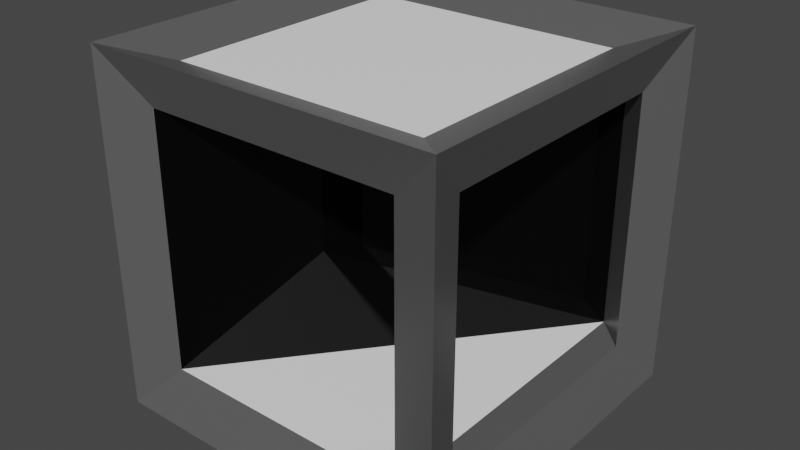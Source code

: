 # Source: StandardCube_1.blend  (saved by Blender 3.0.42; exported with 4.5.12 LTS)
import bpy
from mathutils import Matrix  # noqa: F401  (used for matrix-valued properties, if any)

bpy.ops.wm.read_factory_settings(use_empty=True)
scene = bpy.context.scene
scene.name = 'Scene'

# ---- collections
col_collection = bpy.data.collections.new('Collection'); scene.collection.children.link(col_collection)

# ---- materials (node trees are filled in below, after node groups)
mat_material = bpy.data.materials.new('Material')
mat_material.alpha_threshold = 0.0
mat_material.use_transparent_shadow = False
mat_material.line_color = (0.0, 0.0, 0.0, 1.0)
mat_material_001 = bpy.data.materials.new('Material.001')
mat_material_001.use_transparent_shadow = False
mat_material_002 = bpy.data.materials.new('Material.002')
mat_material_002.use_transparent_shadow = False

# ---- material node trees
mat_material.use_nodes = True; mat_material.node_tree.nodes.clear()
_N = mat_material.node_tree.nodes; _L = mat_material.node_tree.links
n0 = _N.new('ShaderNodeOutputMaterial'); n0.name = 'Material Output'; n0.location = (300, 300)
n1 = _N.new('ShaderNodeBsdfPrincipled'); n1.name = 'Principled BSDF'; n1.location = (10, 300)
n1.distribution = 'GGX'
n1.subsurface_method = 'RANDOM_WALK_SKIN'
n1.inputs[0].default_value = (0.1038, 0.1038, 0.1038, 1.0)
n1.inputs[2].default_value = 0.4
n1.inputs[3].default_value = 1.45
n1.inputs[27].default_value = (0.0, 0.0, 0.0, 1.0)
n1.inputs[28].default_value = 1.0
_L.new(n1.outputs[0], n0.inputs[0])
n0.is_active_output = True
mat_material_001.use_nodes = True; mat_material_001.node_tree.nodes.clear()
_N = mat_material_001.node_tree.nodes; _L = mat_material_001.node_tree.links
n0 = _N.new('ShaderNodeBsdfPrincipled'); n0.name = 'Principled BSDF'; n0.location = (10, 300)
n0.distribution = 'GGX'
n0.subsurface_method = 'RANDOM_WALK_SKIN'
n0.inputs[0].default_value = (1.0, 1.0, 1.0, 1.0)
n0.inputs[3].default_value = 1.45
n0.inputs[27].default_value = (0.0, 0.0, 0.0, 1.0)
n0.inputs[28].default_value = 1.0
n1 = _N.new('ShaderNodeOutputMaterial'); n1.name = 'Material Output'; n1.location = (300, 300)
_L.new(n0.outputs[0], n1.inputs[0])
n1.is_active_output = True
mat_material_002.use_nodes = True; mat_material_002.node_tree.nodes.clear()
_N = mat_material_002.node_tree.nodes; _L = mat_material_002.node_tree.links
n0 = _N.new('ShaderNodeBsdfPrincipled'); n0.name = 'Principled BSDF'; n0.location = (10, 300)
n0.distribution = 'GGX'
n0.subsurface_method = 'RANDOM_WALK_SKIN'
n0.inputs[0].default_value = (0.01341, 0.01341, 0.01341, 1.0)
n0.inputs[1].default_value = 0.8962
n0.inputs[2].default_value = 0.01903
n0.inputs[3].default_value = 1.45
n0.inputs[27].default_value = (0.0, 0.0, 0.0, 1.0)
n0.inputs[28].default_value = 1.0
n1 = _N.new('ShaderNodeOutputMaterial'); n1.name = 'Material Output'; n1.location = (300, 300)
_L.new(n0.outputs[0], n1.inputs[0])
n1.is_active_output = True

# ---- world
world_world = bpy.data.worlds.new('World'); scene.world = world_world
world_world.use_nodes = True; world_world.node_tree.nodes.clear()
_N = world_world.node_tree.nodes; _L = world_world.node_tree.links
n0 = _N.new('ShaderNodeOutputWorld'); n0.name = 'World Output'; n0.location = (300, 300)
n1 = _N.new('ShaderNodeBackground'); n1.name = 'Background'; n1.location = (10, 300)
n1.inputs[0].default_value = (0.05088, 0.05088, 0.05088, 1.0)
_L.new(n1.outputs[0], n0.inputs[0])
n0.is_active_output = True
world_world.color = (0.05088, 0.05088, 0.05088)
world_world.use_sun_shadow = False
world_world.sun_shadow_jitter_overblur = 0.0

# ---- meshes
me_cube = bpy.data.meshes.new('Cube')
me_cube.from_pydata([(0.72, 0.72, 0.9), (1.0, 1.0, -1.0), (0.72, -0.72, 0.9), (1.0, -1.0, -1.0), (-0.72, 0.72, 0.9), (-1.0, 1.0, -1.0), (-0.72, -0.72, 0.9), (-1.0, -1.0, -1.0), (-1.0, 1.0, -1.0), (-1.0, -1.0, -1.0), (1.0, 1.0, -1.0), (1.0, 1.0, 1.0), (-1.0, -1.0, 1.0), (1.0, -1.0, 1.0), (1.0, -1.0, -1.0), (-1.0, 1.0, 1.0), (-1.0, -1.0, -1.0), (-1.0, -1.0, 1.0), (1.0, -1.0, 1.0), (1.0, -1.0, -1.0), (-1.0, 1.0, -1.0), (-1.0, -1.0, -1.0), (1.0, 1.0, -1.0), (1.0, 1.0, 1.0), (-1.0, -1.0, 1.0), (1.0, -1.0, 1.0), (1.0, -1.0, -1.0), (-1.0, 1.0, 1.0), (-0.9, 0.729, -0.729), (-0.9, -0.729, -0.729), (-0.9, -0.729, 0.729), (-0.9, 0.729, 0.729), (-0.72, -0.9, -0.72), (-0.72, -0.9, 0.72), (0.72, -0.9, 0.72), (0.72, -0.9, -0.72), (0.72, 0.9, -0.72), (-0.72, 0.9, -0.72), (0.72, 0.9, 0.72), (-0.72, 0.9, 0.72), (0.9, 0.72, 0.72), (0.9, 0.72, -0.72), (0.9, -0.72, 0.72), (0.9, -0.72, -0.72), (-0.72, 0.72, -0.9), (-0.72, -0.72, -0.9), (0.72, 0.72, -0.9), (0.72, -0.72, -0.9)], [], [(0, 4, 6, 2), (15, 11, 23, 27), (7, 6, 12, 9), (5, 1, 46, 44), (0, 2, 13, 11), (6, 4, 15, 12), (10, 8, 20, 22), (2, 6, 17, 18), (13, 14, 26, 25), (1, 5, 8, 10), (4, 0, 11, 15), (3, 1, 10, 14), (5, 7, 9, 8), (18, 17, 33, 34), (20, 21, 29, 28), (23, 25, 42, 40), (20, 27, 39, 37), (14, 10, 22, 26), (11, 13, 25, 23), (7, 3, 19, 16), (9, 12, 24, 21), (8, 9, 21, 20), (12, 15, 27, 24), (29, 30, 31, 28), (24, 27, 31, 30), (27, 20, 28, 31), (21, 24, 30, 29), (17, 16, 32, 33), (16, 19, 35, 32), (19, 18, 34, 35), (37, 39, 38, 36), (22, 20, 37, 36), (27, 23, 38, 39), (23, 22, 36, 38), (25, 26, 43, 42), (22, 23, 40, 41), (26, 22, 41, 43), (44, 46, 47, 45), (3, 7, 45, 47), (7, 5, 44, 45), (1, 3, 47, 46), (32, 35, 36, 37), (34, 33, 39, 38), (33, 32, 37, 39), (35, 34, 42, 43), (40, 42, 34, 38), (40, 38, 36, 41), (41, 36, 35, 43)])
me_cube.polygons.foreach_set('material_index', [1, 0, 0, 0, 0, 0, 0, 0, 0, 0, 0, 0, 0, 0, 0, 0, 0, 0, 0, 0, 0, 0, 0, 1, 0, 0, 0, 0, 0, 0, 1, 0, 0, 0, 0, 0, 0, 1, 0, 0, 0, 1, 1, 1, 0, 0, 0, 0])
_uv = me_cube.uv_layers.new(name='UVMap')
_uv.uv.foreach_set('vector', [0.625, 0.5, 0.875, 0.5, 0.875, 0.75, 0.625, 0.75, 0.875, 0.5, 0.625, 0.5, 0.625, 0.5, 0.875, 0.5, 0.375, 1.0, 0.625, 1.0, 0.625, 1.0, 0.375, 1.0, 0.125, 0.5, 0.375, 0.5, 0.375, 0.5, 0.125, 0.5, 0.625, 0.5, 0.625, 0.75, 0.625, 0.75, 0.625, 0.5, 0.875, 0.75, 0.875, 0.5, 0.875, 0.5, 0.875, 0.75, 0.375, 0.5, 0.125, 0.5, 0.125, 0.5, 0.375, 0.5, 0.625, 0.75, 0.875, 0.75, 0.875, 0.75, 0.625, 0.75, 0.625, 0.75, 0.375, 0.75, 0.375, 0.75, 0.625, 0.75, 0.375, 0.5, 0.125, 0.5, 0.125, 0.5, 0.375, 0.5, 0.875, 0.5, 0.625, 0.5, 0.625, 0.5, 0.875, 0.5, 0.375, 0.75, 0.375, 0.5, 0.375, 0.5, 0.375, 0.75, 0.125, 0.5, 0.125, 0.75, 0.125, 0.75, 0.125, 0.5, 0.625, 0.75, 0.875, 0.75, 0.875, 0.75, 0.625, 0.75, 0.125, 0.5, 0.125, 0.75, 0.125, 0.75, 0.125, 0.5, 0.625, 0.5, 0.625, 0.75, 0.625, 0.75, 0.625, 0.5, 0.375, 0.25, 0.625, 0.25, 0.625, 0.25, 0.375, 0.25, 0.375, 0.75, 0.375, 0.5, 0.375, 0.5, 0.375, 0.75, 0.625, 0.5, 0.625, 0.75, 0.625, 0.75, 0.625, 0.5, 0.125, 0.75, 0.375, 0.75, 0.375, 0.75, 0.125, 0.75, 0.375, 1.0, 0.625, 1.0, 0.625, 1.0, 0.375, 1.0, 0.125, 0.5, 0.125, 0.75, 0.125, 0.75, 0.125, 0.5, 0.875, 0.75, 0.875, 0.5, 0.875, 0.5, 0.875, 0.75, 0.375, 0.0, 0.625, 0.0, 0.625, 0.25, 0.375, 0.25, 0.875, 0.75, 0.875, 0.5, 0.875, 0.5, 0.875, 0.75, 0.625, 0.25, 0.375, 0.25, 0.375, 0.25, 0.625, 0.25, 0.375, 1.0, 0.625, 1.0, 0.625, 1.0, 0.375, 1.0, 0.625, 1.0, 0.375, 1.0, 0.375, 1.0, 0.625, 1.0, 0.125, 0.75, 0.375, 0.75, 0.375, 0.75, 0.125, 0.75, 0.375, 0.75, 0.625, 0.75, 0.625, 0.75, 0.375, 0.75, 0.375, 0.25, 0.625, 0.25, 0.625, 0.5, 0.375, 0.5, 0.375, 0.5, 0.125, 0.5, 0.125, 0.5, 0.375, 0.5, 0.875, 0.5, 0.625, 0.5, 0.625, 0.5, 0.875, 0.5, 0.625, 0.5, 0.375, 0.5, 0.375, 0.5, 0.625, 0.5, 0.625, 0.75, 0.375, 0.75, 0.375, 0.75, 0.625, 0.75, 0.375, 0.5, 0.625, 0.5, 0.625, 0.5, 0.375, 0.5, 0.375, 0.75, 0.375, 0.5, 0.375, 0.5, 0.375, 0.75, 0.125, 0.5, 0.375, 0.5, 0.375, 0.75, 0.125, 0.75, 0.375, 0.75, 0.125, 0.75, 0.125, 0.75, 0.375, 0.75, 0.125, 0.75, 0.125, 0.5, 0.125, 0.5, 0.125, 0.75, 0.375, 0.5, 0.375, 0.75, 0.375, 0.75, 0.375, 0.5, 0.125, 0.75, 0.375, 0.75, 0.375, 0.5, 0.375, 0.25, 0.625, 0.75, 0.875, 0.75, 0.625, 0.25, 0.625, 0.5, 0.625, 1.0, 0.375, 1.0, 0.375, 0.25, 0.625, 0.25, 0.375, 0.75, 0.625, 0.75, 0.625, 0.75, 0.375, 0.75, 0.625, 0.5, 0.625, 0.75, 0.625, 0.75, 0.625, 0.5, 0.0, 0.0, 0.0, 0.0, 0.0, 0.0, 0.0, 0.0, 0.0, 0.0, 0.0, 0.0, 0.375, 0.75, 0.375, 0.75])
me_cube.materials.append(mat_material)
me_cube.materials.append(mat_material_001)
me_cube.materials.append(mat_material_002)
me_cube.use_remesh_preserve_volume = False
me_cube.use_remesh_preserve_attributes = False
me_cube.use_mirror_vertex_groups = False
me_cube.update()
me_cube_001 = bpy.data.meshes.new('Cube.001')
me_cube_001.from_pydata([(-0.72, -0.9, -0.72), (-0.72, -0.9, 0.72), (0.72, 0.9, -0.72), (0.72, 0.9, 0.72)], [], [(0, 2, 3, 1)])
me_cube_001.polygons.foreach_set('material_index', [2])
_uv = me_cube_001.uv_layers.new(name='UVMap')
_uv.uv.foreach_set('vector', [0.375, 1.0, 0.375, 0.5, 0.625, 0.5, 0.625, 1.0])
me_cube_001.materials.append(mat_material)
me_cube_001.materials.append(mat_material_001)
me_cube_001.materials.append(mat_material_002)
me_cube_001.use_remesh_preserve_volume = False
me_cube_001.use_remesh_preserve_attributes = False
me_cube_001.use_mirror_vertex_groups = False
me_cube_001.update()

# ---- objects
ob_cube = bpy.data.objects.new('Cube', me_cube)
ob_cube_001 = bpy.data.objects.new('Cube.001', me_cube_001)

# ---- transforms, parenting, visibility, modifiers, constraints
ob_cube.location = (0.0, 0.0, 0.0)
ob_cube.lock_rotations_4d = False
ob_cube.empty_display_type = 'ARROWS'
ob_cube.lineart.crease_threshold = 0.0
ob_cube_001.location = (0.0, 0.0, 0.0)
ob_cube_001.lock_rotations_4d = False
ob_cube_001.empty_display_type = 'ARROWS'
ob_cube_001.lineart.crease_threshold = 0.0

# ---- collection membership
col_collection.objects.link(ob_cube)
col_collection.objects.link(ob_cube_001)

# ---- scene / render settings (as saved in the file)
scene.frame_start = 1; scene.frame_end = 250; scene.frame_set(1)
scene.render.engine = 'BLENDER_EEVEE_NEXT'
scene.cycles.sampling_pattern = 'TABULATED_SOBOL'
scene.cycles.use_light_tree = False
scene.view_settings.view_transform = 'Filmic'
bpy.context.view_layer.update()

# ---- added for rendering (the .blend has no active camera and no usable light): camera, sun
cam_auto = bpy.data.cameras.new('AutoCamera')
cam_auto.lens = 50.0
cam_auto.sensor_width = 36.0
cam_auto.clip_end = 1000.0
ob_auto_camera = bpy.data.objects.new('AutoCamera', cam_auto)
scene.collection.objects.link(ob_auto_camera)
ob_auto_camera.location = (3.20507, -3.84609, 2.56406)
ob_auto_camera.rotation_euler = (1.09748, -7.21219e-08, 0.694738)
scene.camera = ob_auto_camera
light_auto_sun = bpy.data.lights.new('AutoSun', 'SUN')
light_auto_sun.energy = 3.0
light_auto_sun.angle = 0.0523599
ob_auto_sun = bpy.data.objects.new('AutoSun', light_auto_sun)
scene.collection.objects.link(ob_auto_sun)
ob_auto_sun.rotation_euler = (0.872665, 0.174533, 0.523599)
bpy.context.view_layer.update()
